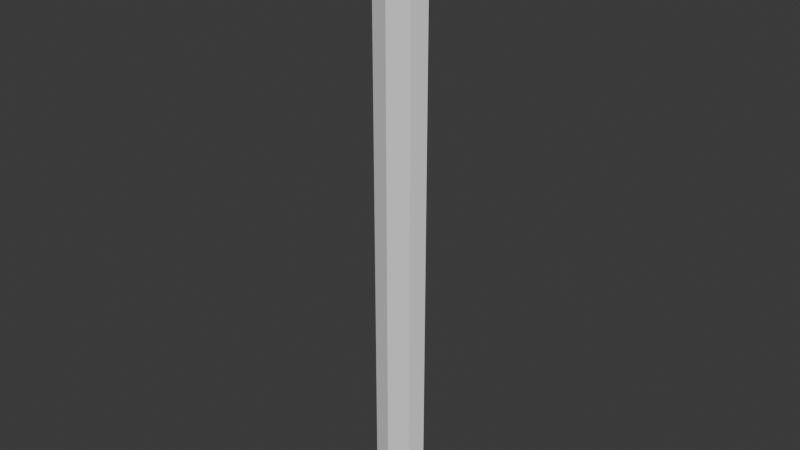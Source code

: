 # Source: paintShipment.blend  (saved by Blender 5.0.119; exported with 4.5.12 LTS)
import bpy
from mathutils import Matrix  # noqa: F401  (used for matrix-valued properties, if any)

bpy.ops.wm.read_factory_settings(use_empty=True)
scene = bpy.context.scene
scene.name = 'Scene'

# ---- collections
col_collection = bpy.data.collections.new('Collection'); scene.collection.children.link(col_collection)

# ---- world
world_world = bpy.data.worlds.new('World'); scene.world = world_world
world_world.use_nodes = True; world_world.node_tree.nodes.clear()
_N = world_world.node_tree.nodes; _L = world_world.node_tree.links
n0 = _N.new('ShaderNodeOutputWorld'); n0.name = 'World Output'; n0.location = (200, 100)
n1 = _N.new('ShaderNodeBackground'); n1.name = 'Background'; n1.location = (-200, 100)
n1.inputs[0].default_value = (0.05088, 0.05088, 0.05088, 1.0)
_L.new(n1.outputs[0], n0.inputs[0])
n0.is_active_output = True
world_world.color = (0.05088, 0.05088, 0.05088)
world_world.sun_shadow_jitter_overblur = 0.0

# ---- meshes
me_cylinder = bpy.data.meshes.new('Cylinder')
me_cylinder.from_pydata([(1.547e-08, -0.03113, 0.4837), (1.547e-08, -0.03113, -0.4808), (-0.03303, -0.01941, 0.4837), (-0.03303, -0.01941, -0.4808), (-0.04119, 0.006927, 0.4837), (-0.04119, 0.006927, -0.4808), (-0.01833, 0.02805, 0.4837), (-0.01833, 0.02805, -0.4808), (0.01833, 0.02805, 0.4837), (0.01833, 0.02805, -0.4808), (0.04119, 0.006927, 0.4837), (0.04119, 0.006927, -0.4808), (0.03303, -0.01941, 0.4837), (0.03303, -0.01941, -0.4808), (-0.02224, -0.01307, -0.4913), (1.451e-08, -0.02096, -0.4913), (-0.02773, 0.004664, -0.4913), (-0.01234, 0.01888, -0.4913), (0.01234, 0.01888, -0.4913), (0.02773, 0.004664, -0.4913), (0.02224, -0.01307, -0.4913), (1.479e-08, -0.02393, 0.4933), (-0.02539, -0.01492, 0.4933), (-0.03166, 0.005325, 0.4933), (-0.01409, 0.02156, 0.4933), (0.01409, 0.02156, 0.4933), (0.03166, 0.005325, 0.4933), (0.02539, -0.01492, 0.4933)], [], [(0, 2, 3, 1), (2, 4, 5, 3), (4, 6, 7, 5), (6, 8, 9, 7), (8, 10, 11, 9), (9, 18, 17, 7), (10, 12, 13, 11), (12, 0, 1, 13), (8, 25, 26, 10), (14, 16, 17, 18, 19, 20, 15), (1, 15, 20, 13), (5, 16, 14, 3), (11, 19, 18, 9), (3, 14, 15, 1), (7, 17, 16, 5), (13, 20, 19, 11), (21, 27, 26, 25, 24, 23, 22), (0, 21, 22, 2), (4, 23, 24, 6), (10, 26, 27, 12), (6, 24, 25, 8), (12, 27, 21, 0), (2, 22, 23, 4)])
_uv = me_cylinder.uv_layers.new(name='UVMap')
_uv.uv.foreach_set('vector', [1.0, 0.5, 0.8571, 0.5, 0.8571, 1.0, 1.0, 1.0, 0.8571, 0.5, 0.7143, 0.5, 0.7143, 1.0, 0.8571, 1.0, 0.7143, 0.5, 0.5714, 0.5, 0.5714, 1.0, 0.7143, 1.0, 0.5714, 0.5, 0.4286, 0.5, 0.4286, 1.0, 0.5714, 1.0, 0.4286, 0.5, 0.2857, 0.5, 0.2857, 1.0, 0.4286, 1.0, 0.4286, 1.0, 0.4286, 1.0, 0.5714, 1.0, 0.5714, 1.0, 0.2857, 0.5, 0.1429, 0.5, 0.1429, 1.0, 0.2857, 1.0, 0.1429, 0.5, 2.98e-08, 0.5, 2.98e-08, 1.0, 0.1429, 1.0, 0.4286, 0.5, 0.4286, 0.5, 0.2857, 0.5, 0.2857, 0.5, 0.4376, 0.3996, 0.484, 0.1966, 0.3541, 0.03377, 0.1459, 0.03377, 0.01602, 0.1966, 0.06236, 0.3996, 0.25, 0.49, 2.98e-08, 1.0, 2.98e-08, 1.0, 0.1429, 1.0, 0.1429, 1.0, 0.7143, 1.0, 0.7143, 1.0, 0.8571, 1.0, 0.8571, 1.0, 0.2857, 1.0, 0.2857, 1.0, 0.4286, 1.0, 0.4286, 1.0, 0.8571, 1.0, 0.8571, 1.0, 1.0, 1.0, 1.0, 1.0, 0.5714, 1.0, 0.5714, 1.0, 0.7143, 1.0, 0.7143, 1.0, 0.1429, 1.0, 0.1429, 1.0, 0.2857, 1.0, 0.2857, 1.0, 0.75, 0.49, 0.5624, 0.3996, 0.516, 0.1966, 0.6459, 0.03377, 0.8541, 0.03377, 0.984, 0.1966, 0.9376, 0.3996, 1.0, 0.5, 1.0, 0.5, 0.8571, 0.5, 0.8571, 0.5, 0.7143, 0.5, 0.7143, 0.5, 0.5714, 0.5, 0.5714, 0.5, 0.2857, 0.5, 0.2857, 0.5, 0.1429, 0.5, 0.1429, 0.5, 0.5714, 0.5, 0.5714, 0.5, 0.4286, 0.5, 0.4286, 0.5, 0.1429, 0.5, 0.1429, 0.5, 2.98e-08, 0.5, 2.98e-08, 0.5, 0.8571, 0.5, 0.8571, 0.5, 0.7143, 0.5, 0.7143, 0.5])
me_cylinder.update()

# ---- objects
ob_paintshipment = bpy.data.objects.new('paintShipment', me_cylinder)

# ---- transforms, parenting, visibility, modifiers, constraints
ob_paintshipment.location = (0.0, 0.0, 0.0)

# ---- collection membership
col_collection.objects.link(ob_paintshipment)

# ---- scene / render settings (as saved in the file)
scene.frame_start = 1; scene.frame_end = 250; scene.frame_set(1)
scene.render.engine = 'BLENDER_EEVEE_NEXT'
scene.render.bake_bias = 0.0
scene.render.bake_samples = 0
scene.cycles.sampling_pattern = 'TABULATED_SOBOL'
scene.eevee.use_volume_custom_range = False
bpy.context.view_layer.update()

# ---- added for rendering (the .blend has no active camera and no usable light): camera, sun
cam_auto = bpy.data.cameras.new('AutoCamera')
cam_auto.lens = 50.0
cam_auto.sensor_width = 36.0
cam_auto.clip_end = 1000.0
ob_auto_camera = bpy.data.objects.new('AutoCamera', cam_auto)
scene.collection.objects.link(ob_auto_camera)
ob_auto_camera.location = (0.915844, -1.10055, 0.733698)
ob_auto_camera.rotation_euler = (1.09748, -7.21219e-08, 0.694738)
scene.camera = ob_auto_camera
light_auto_sun = bpy.data.lights.new('AutoSun', 'SUN')
light_auto_sun.energy = 3.0
light_auto_sun.angle = 0.0523599
ob_auto_sun = bpy.data.objects.new('AutoSun', light_auto_sun)
scene.collection.objects.link(ob_auto_sun)
ob_auto_sun.rotation_euler = (0.872665, 0.174533, 0.523599)
bpy.context.view_layer.update()
